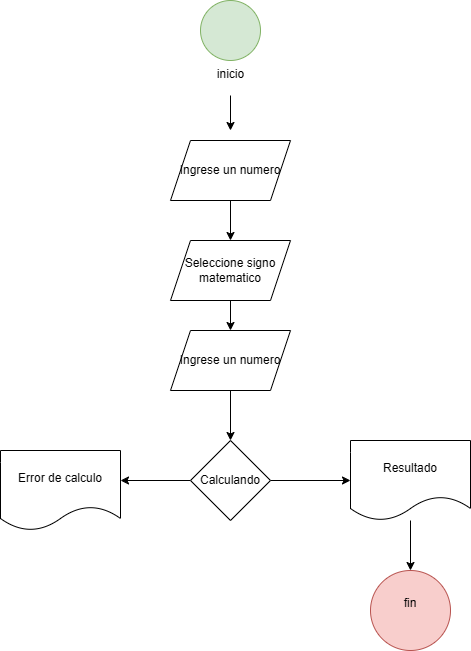

The diagram above was exported from draw.io. Its source (the exported page's mxGraphModel, read from the mxfile embedded in the PNG):
<mxGraphModel dx="1034" dy="570" grid="1" gridSize="10" guides="1" tooltips="1" connect="1" arrows="1" fold="1" page="1" pageScale="1" pageWidth="827" pageHeight="1169" math="0" shadow="0">
  <root>
    <mxCell id="0" />
    <mxCell id="1" parent="0" />
    <mxCell id="R0SO8xVhqrVJz4giYxDT-4" value="" style="edgeStyle=orthogonalEdgeStyle;rounded=0;orthogonalLoop=1;jettySize=auto;html=1;" parent="1" edge="1">
      <mxGeometry relative="1" as="geometry">
        <mxPoint x="320" y="175" as="sourcePoint" />
        <mxPoint x="320" y="210" as="targetPoint" />
      </mxGeometry>
    </mxCell>
    <mxCell id="R0SO8xVhqrVJz4giYxDT-2" value="inicio" style="verticalLabelPosition=bottom;verticalAlign=top;html=1;shape=mxgraph.flowchart.on-page_reference;fillColor=#d5e8d4;strokeColor=#82b366;" parent="1" vertex="1">
      <mxGeometry x="290" y="80" width="60" height="60" as="geometry" />
    </mxCell>
    <mxCell id="R0SO8xVhqrVJz4giYxDT-7" value="" style="edgeStyle=orthogonalEdgeStyle;rounded=0;orthogonalLoop=1;jettySize=auto;html=1;" parent="1" source="R0SO8xVhqrVJz4giYxDT-5" target="R0SO8xVhqrVJz4giYxDT-6" edge="1">
      <mxGeometry relative="1" as="geometry" />
    </mxCell>
    <mxCell id="R0SO8xVhqrVJz4giYxDT-5" value="Ingrese un numero" style="shape=parallelogram;perimeter=parallelogramPerimeter;whiteSpace=wrap;html=1;fixedSize=1;" parent="1" vertex="1">
      <mxGeometry x="260" y="220" width="120" height="60" as="geometry" />
    </mxCell>
    <mxCell id="R0SO8xVhqrVJz4giYxDT-19" style="edgeStyle=orthogonalEdgeStyle;rounded=0;orthogonalLoop=1;jettySize=auto;html=1;exitX=0.5;exitY=1;exitDx=0;exitDy=0;entryX=0.5;entryY=0;entryDx=0;entryDy=0;" parent="1" source="R0SO8xVhqrVJz4giYxDT-6" target="R0SO8xVhqrVJz4giYxDT-18" edge="1">
      <mxGeometry relative="1" as="geometry" />
    </mxCell>
    <mxCell id="R0SO8xVhqrVJz4giYxDT-6" value="Seleccione signo matematico" style="shape=parallelogram;perimeter=parallelogramPerimeter;whiteSpace=wrap;html=1;fixedSize=1;" parent="1" vertex="1">
      <mxGeometry x="260" y="320" width="120" height="60" as="geometry" />
    </mxCell>
    <mxCell id="R0SO8xVhqrVJz4giYxDT-13" value="" style="edgeStyle=orthogonalEdgeStyle;rounded=0;orthogonalLoop=1;jettySize=auto;html=1;" parent="1" source="R0SO8xVhqrVJz4giYxDT-10" target="R0SO8xVhqrVJz4giYxDT-12" edge="1">
      <mxGeometry relative="1" as="geometry" />
    </mxCell>
    <mxCell id="R0SO8xVhqrVJz4giYxDT-17" value="" style="edgeStyle=orthogonalEdgeStyle;rounded=0;orthogonalLoop=1;jettySize=auto;html=1;" parent="1" source="R0SO8xVhqrVJz4giYxDT-10" edge="1">
      <mxGeometry relative="1" as="geometry">
        <mxPoint x="210" y="560" as="targetPoint" />
      </mxGeometry>
    </mxCell>
    <mxCell id="R0SO8xVhqrVJz4giYxDT-10" value="Calculando" style="rhombus;whiteSpace=wrap;html=1;" parent="1" vertex="1">
      <mxGeometry x="280" y="520" width="80" height="80" as="geometry" />
    </mxCell>
    <mxCell id="R0SO8xVhqrVJz4giYxDT-15" value="" style="edgeStyle=orthogonalEdgeStyle;rounded=0;orthogonalLoop=1;jettySize=auto;html=1;" parent="1" source="R0SO8xVhqrVJz4giYxDT-12" target="R0SO8xVhqrVJz4giYxDT-14" edge="1">
      <mxGeometry relative="1" as="geometry" />
    </mxCell>
    <mxCell id="R0SO8xVhqrVJz4giYxDT-12" value="Resultado" style="shape=document;whiteSpace=wrap;html=1;boundedLbl=1;" parent="1" vertex="1">
      <mxGeometry x="440" y="520" width="120" height="80" as="geometry" />
    </mxCell>
    <mxCell id="R0SO8xVhqrVJz4giYxDT-14" value="fin&lt;div&gt;&lt;br&gt;&lt;/div&gt;" style="ellipse;whiteSpace=wrap;html=1;fillColor=#f8cecc;strokeColor=#b85450;" parent="1" vertex="1">
      <mxGeometry x="460" y="650" width="80" height="80" as="geometry" />
    </mxCell>
    <mxCell id="R0SO8xVhqrVJz4giYxDT-20" style="edgeStyle=orthogonalEdgeStyle;rounded=0;orthogonalLoop=1;jettySize=auto;html=1;exitX=0.5;exitY=1;exitDx=0;exitDy=0;" parent="1" source="R0SO8xVhqrVJz4giYxDT-18" target="R0SO8xVhqrVJz4giYxDT-10" edge="1">
      <mxGeometry relative="1" as="geometry">
        <mxPoint x="320" y="510" as="targetPoint" />
      </mxGeometry>
    </mxCell>
    <mxCell id="R0SO8xVhqrVJz4giYxDT-18" value="Ingrese un numero" style="shape=parallelogram;perimeter=parallelogramPerimeter;whiteSpace=wrap;html=1;fixedSize=1;" parent="1" vertex="1">
      <mxGeometry x="260" y="410" width="120" height="60" as="geometry" />
    </mxCell>
    <mxCell id="R0SO8xVhqrVJz4giYxDT-21" value="Error de calculo" style="shape=document;whiteSpace=wrap;html=1;boundedLbl=1;" parent="1" vertex="1">
      <mxGeometry x="90" y="530" width="120" height="80" as="geometry" />
    </mxCell>
  </root>
</mxGraphModel>